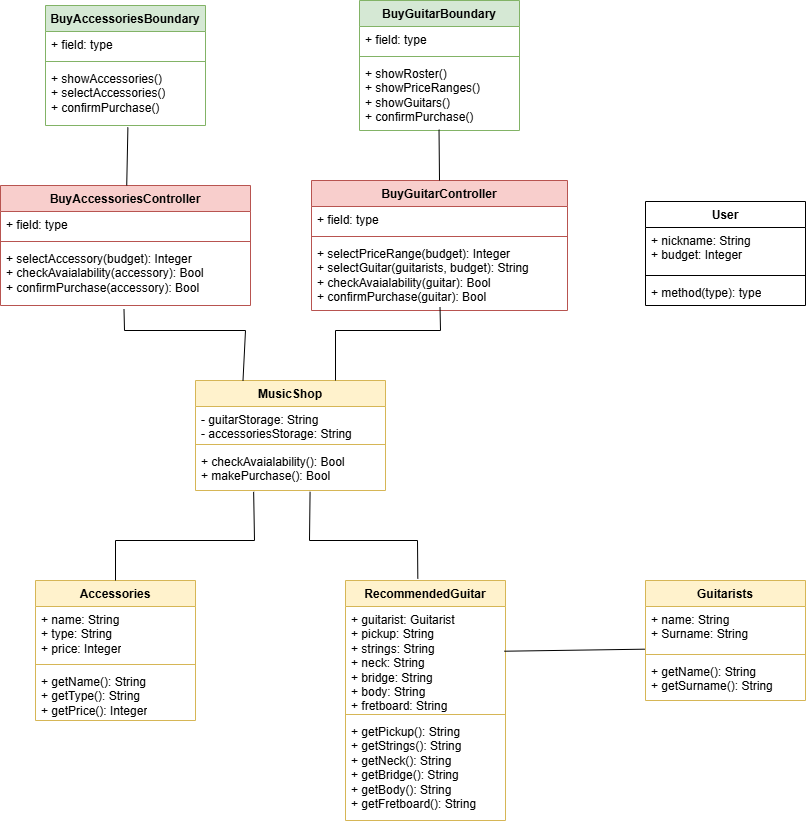

The diagram above was exported from draw.io. Its source (the exported page's mxGraphModel, read from the mxfile embedded in the PNG):
<mxGraphModel dx="1859" dy="539" grid="1" gridSize="10" guides="1" tooltips="1" connect="1" arrows="1" fold="1" page="1" pageScale="1" pageWidth="827" pageHeight="1169" math="0" shadow="0">
  <root>
    <mxCell id="WIyWlLk6GJQsqaUBKTNV-0" />
    <mxCell id="WIyWlLk6GJQsqaUBKTNV-1" parent="WIyWlLk6GJQsqaUBKTNV-0" />
    <mxCell id="K1qGl3XhEW6c-yiI3eC0-0" value="Guitarists" style="swimlane;fontStyle=1;align=center;verticalAlign=top;childLayout=stackLayout;horizontal=1;startSize=26;horizontalStack=0;resizeParent=1;resizeParentMax=0;resizeLast=0;collapsible=1;marginBottom=0;whiteSpace=wrap;html=1;fillColor=#fff2cc;strokeColor=#d6b656;" parent="WIyWlLk6GJQsqaUBKTNV-1" vertex="1">
      <mxGeometry x="620" y="600" width="160" height="120" as="geometry" />
    </mxCell>
    <mxCell id="K1qGl3XhEW6c-yiI3eC0-1" value="+ name: String&lt;div&gt;+ Surname: String&lt;/div&gt;" style="text;strokeColor=none;fillColor=none;align=left;verticalAlign=top;spacingLeft=4;spacingRight=4;overflow=hidden;rotatable=0;points=[[0,0.5],[1,0.5]];portConstraint=eastwest;whiteSpace=wrap;html=1;" parent="K1qGl3XhEW6c-yiI3eC0-0" vertex="1">
      <mxGeometry y="26" width="160" height="44" as="geometry" />
    </mxCell>
    <mxCell id="K1qGl3XhEW6c-yiI3eC0-2" value="" style="line;strokeWidth=1;fillColor=none;align=left;verticalAlign=middle;spacingTop=-1;spacingLeft=3;spacingRight=3;rotatable=0;labelPosition=right;points=[];portConstraint=eastwest;strokeColor=inherit;" parent="K1qGl3XhEW6c-yiI3eC0-0" vertex="1">
      <mxGeometry y="70" width="160" height="8" as="geometry" />
    </mxCell>
    <mxCell id="K1qGl3XhEW6c-yiI3eC0-3" value="+ getName(): String&lt;div&gt;+ getSurname(): String&lt;/div&gt;" style="text;strokeColor=none;fillColor=none;align=left;verticalAlign=top;spacingLeft=4;spacingRight=4;overflow=hidden;rotatable=0;points=[[0,0.5],[1,0.5]];portConstraint=eastwest;whiteSpace=wrap;html=1;" parent="K1qGl3XhEW6c-yiI3eC0-0" vertex="1">
      <mxGeometry y="78" width="160" height="42" as="geometry" />
    </mxCell>
    <mxCell id="K1qGl3XhEW6c-yiI3eC0-4" value="RecommendedGuitar" style="swimlane;fontStyle=1;align=center;verticalAlign=top;childLayout=stackLayout;horizontal=1;startSize=26;horizontalStack=0;resizeParent=1;resizeParentMax=0;resizeLast=0;collapsible=1;marginBottom=0;whiteSpace=wrap;html=1;fillColor=#fff2cc;strokeColor=#d6b656;" parent="WIyWlLk6GJQsqaUBKTNV-1" vertex="1">
      <mxGeometry x="320" y="600" width="160" height="240" as="geometry" />
    </mxCell>
    <mxCell id="K1qGl3XhEW6c-yiI3eC0-5" value="+ guitarist: Guitarist&lt;div&gt;+ pickup: String&lt;/div&gt;&lt;div&gt;+ strings: String&lt;/div&gt;&lt;div&gt;+ neck: String&lt;/div&gt;&lt;div&gt;+ bridge: String&lt;/div&gt;&lt;div&gt;+ body: String&lt;/div&gt;&lt;div&gt;+ fretboard: String&lt;/div&gt;" style="text;strokeColor=none;fillColor=none;align=left;verticalAlign=top;spacingLeft=4;spacingRight=4;overflow=hidden;rotatable=0;points=[[0,0.5],[1,0.5]];portConstraint=eastwest;whiteSpace=wrap;html=1;" parent="K1qGl3XhEW6c-yiI3eC0-4" vertex="1">
      <mxGeometry y="26" width="160" height="104" as="geometry" />
    </mxCell>
    <mxCell id="K1qGl3XhEW6c-yiI3eC0-6" value="" style="line;strokeWidth=1;fillColor=none;align=left;verticalAlign=middle;spacingTop=-1;spacingLeft=3;spacingRight=3;rotatable=0;labelPosition=right;points=[];portConstraint=eastwest;strokeColor=inherit;" parent="K1qGl3XhEW6c-yiI3eC0-4" vertex="1">
      <mxGeometry y="130" width="160" height="8" as="geometry" />
    </mxCell>
    <mxCell id="K1qGl3XhEW6c-yiI3eC0-7" value="+ getPickup(): String&lt;div&gt;+ getStrings()&lt;span style=&quot;background-color: initial;&quot;&gt;: String&lt;/span&gt;&lt;/div&gt;&lt;div&gt;+ getNeck()&lt;span style=&quot;background-color: initial;&quot;&gt;: String&lt;/span&gt;&lt;/div&gt;&lt;div&gt;+ getBridge()&lt;span style=&quot;background-color: initial;&quot;&gt;: String&lt;/span&gt;&lt;/div&gt;&lt;div&gt;+ getBody()&lt;span style=&quot;background-color: initial;&quot;&gt;: String&lt;/span&gt;&lt;/div&gt;&lt;div&gt;+ getFretboard(): String&lt;/div&gt;" style="text;strokeColor=none;fillColor=none;align=left;verticalAlign=top;spacingLeft=4;spacingRight=4;overflow=hidden;rotatable=0;points=[[0,0.5],[1,0.5]];portConstraint=eastwest;whiteSpace=wrap;html=1;" parent="K1qGl3XhEW6c-yiI3eC0-4" vertex="1">
      <mxGeometry y="138" width="160" height="102" as="geometry" />
    </mxCell>
    <mxCell id="K1qGl3XhEW6c-yiI3eC0-8" value="User" style="swimlane;fontStyle=1;align=center;verticalAlign=top;childLayout=stackLayout;horizontal=1;startSize=26;horizontalStack=0;resizeParent=1;resizeParentMax=0;resizeLast=0;collapsible=1;marginBottom=0;whiteSpace=wrap;html=1;" parent="WIyWlLk6GJQsqaUBKTNV-1" vertex="1">
      <mxGeometry x="620" y="221" width="160" height="104" as="geometry" />
    </mxCell>
    <mxCell id="K1qGl3XhEW6c-yiI3eC0-9" value="+ nickname: String&lt;div&gt;+ budget: Integer&lt;/div&gt;" style="text;strokeColor=none;fillColor=none;align=left;verticalAlign=top;spacingLeft=4;spacingRight=4;overflow=hidden;rotatable=0;points=[[0,0.5],[1,0.5]];portConstraint=eastwest;whiteSpace=wrap;html=1;" parent="K1qGl3XhEW6c-yiI3eC0-8" vertex="1">
      <mxGeometry y="26" width="160" height="44" as="geometry" />
    </mxCell>
    <mxCell id="K1qGl3XhEW6c-yiI3eC0-10" value="" style="line;strokeWidth=1;fillColor=none;align=left;verticalAlign=middle;spacingTop=-1;spacingLeft=3;spacingRight=3;rotatable=0;labelPosition=right;points=[];portConstraint=eastwest;strokeColor=inherit;" parent="K1qGl3XhEW6c-yiI3eC0-8" vertex="1">
      <mxGeometry y="70" width="160" height="8" as="geometry" />
    </mxCell>
    <mxCell id="K1qGl3XhEW6c-yiI3eC0-11" value="+ method(type): type" style="text;strokeColor=none;fillColor=none;align=left;verticalAlign=top;spacingLeft=4;spacingRight=4;overflow=hidden;rotatable=0;points=[[0,0.5],[1,0.5]];portConstraint=eastwest;whiteSpace=wrap;html=1;" parent="K1qGl3XhEW6c-yiI3eC0-8" vertex="1">
      <mxGeometry y="78" width="160" height="26" as="geometry" />
    </mxCell>
    <mxCell id="K1qGl3XhEW6c-yiI3eC0-12" value="BuyGuitarController" style="swimlane;fontStyle=1;align=center;verticalAlign=top;childLayout=stackLayout;horizontal=1;startSize=26;horizontalStack=0;resizeParent=1;resizeParentMax=0;resizeLast=0;collapsible=1;marginBottom=0;whiteSpace=wrap;html=1;fillColor=#f8cecc;strokeColor=#b85450;" parent="WIyWlLk6GJQsqaUBKTNV-1" vertex="1">
      <mxGeometry x="286" y="200" width="256" height="130" as="geometry" />
    </mxCell>
    <mxCell id="K1qGl3XhEW6c-yiI3eC0-13" value="+ field: type" style="text;strokeColor=none;fillColor=none;align=left;verticalAlign=top;spacingLeft=4;spacingRight=4;overflow=hidden;rotatable=0;points=[[0,0.5],[1,0.5]];portConstraint=eastwest;whiteSpace=wrap;html=1;" parent="K1qGl3XhEW6c-yiI3eC0-12" vertex="1">
      <mxGeometry y="26" width="256" height="26" as="geometry" />
    </mxCell>
    <mxCell id="K1qGl3XhEW6c-yiI3eC0-14" value="" style="line;strokeWidth=1;fillColor=none;align=left;verticalAlign=middle;spacingTop=-1;spacingLeft=3;spacingRight=3;rotatable=0;labelPosition=right;points=[];portConstraint=eastwest;strokeColor=inherit;" parent="K1qGl3XhEW6c-yiI3eC0-12" vertex="1">
      <mxGeometry y="52" width="256" height="8" as="geometry" />
    </mxCell>
    <mxCell id="K1qGl3XhEW6c-yiI3eC0-15" value="+ selectPriceRange(budget): Integer&lt;div&gt;+ selectGuitar(guitarists, budget): String&lt;/div&gt;&lt;div&gt;+ checkAvaialability(guitar): Bool&lt;/div&gt;&lt;div&gt;+ confirmPurchase(guitar): Bool&lt;/div&gt;" style="text;strokeColor=none;fillColor=none;align=left;verticalAlign=top;spacingLeft=4;spacingRight=4;overflow=hidden;rotatable=0;points=[[0,0.5],[1,0.5]];portConstraint=eastwest;whiteSpace=wrap;html=1;" parent="K1qGl3XhEW6c-yiI3eC0-12" vertex="1">
      <mxGeometry y="60" width="256" height="70" as="geometry" />
    </mxCell>
    <mxCell id="K1qGl3XhEW6c-yiI3eC0-16" value="BuyGuitarBoundary" style="swimlane;fontStyle=1;align=center;verticalAlign=top;childLayout=stackLayout;horizontal=1;startSize=26;horizontalStack=0;resizeParent=1;resizeParentMax=0;resizeLast=0;collapsible=1;marginBottom=0;whiteSpace=wrap;html=1;fillColor=#d5e8d4;strokeColor=#82b366;" parent="WIyWlLk6GJQsqaUBKTNV-1" vertex="1">
      <mxGeometry x="334" y="20" width="160" height="130" as="geometry" />
    </mxCell>
    <mxCell id="K1qGl3XhEW6c-yiI3eC0-17" value="+ field: type" style="text;strokeColor=none;fillColor=none;align=left;verticalAlign=top;spacingLeft=4;spacingRight=4;overflow=hidden;rotatable=0;points=[[0,0.5],[1,0.5]];portConstraint=eastwest;whiteSpace=wrap;html=1;" parent="K1qGl3XhEW6c-yiI3eC0-16" vertex="1">
      <mxGeometry y="26" width="160" height="26" as="geometry" />
    </mxCell>
    <mxCell id="K1qGl3XhEW6c-yiI3eC0-18" value="" style="line;strokeWidth=1;fillColor=none;align=left;verticalAlign=middle;spacingTop=-1;spacingLeft=3;spacingRight=3;rotatable=0;labelPosition=right;points=[];portConstraint=eastwest;strokeColor=inherit;" parent="K1qGl3XhEW6c-yiI3eC0-16" vertex="1">
      <mxGeometry y="52" width="160" height="8" as="geometry" />
    </mxCell>
    <mxCell id="K1qGl3XhEW6c-yiI3eC0-19" value="+ showRoster()&lt;div&gt;+ showPriceRanges()&lt;/div&gt;&lt;div&gt;+ showGuitars()&lt;/div&gt;&lt;div&gt;+ confirmPurchase()&lt;/div&gt;" style="text;strokeColor=none;fillColor=none;align=left;verticalAlign=top;spacingLeft=4;spacingRight=4;overflow=hidden;rotatable=0;points=[[0,0.5],[1,0.5]];portConstraint=eastwest;whiteSpace=wrap;html=1;" parent="K1qGl3XhEW6c-yiI3eC0-16" vertex="1">
      <mxGeometry y="60" width="160" height="70" as="geometry" />
    </mxCell>
    <mxCell id="Q8Tc2FYz8fsmD06r0op9-0" value="" style="endArrow=none;html=1;rounded=0;exitX=0.992;exitY=0.43;exitDx=0;exitDy=0;entryX=-0.004;entryY=0.97;entryDx=0;entryDy=0;entryPerimeter=0;exitPerimeter=0;" parent="WIyWlLk6GJQsqaUBKTNV-1" source="K1qGl3XhEW6c-yiI3eC0-5" target="K1qGl3XhEW6c-yiI3eC0-1" edge="1">
      <mxGeometry width="50" height="50" relative="1" as="geometry">
        <mxPoint x="424" y="424" as="sourcePoint" />
        <mxPoint x="426" y="328" as="targetPoint" />
      </mxGeometry>
    </mxCell>
    <mxCell id="Q8Tc2FYz8fsmD06r0op9-1" value="" style="endArrow=none;html=1;rounded=0;exitX=0.497;exitY=0.988;exitDx=0;exitDy=0;entryX=0.5;entryY=0;entryDx=0;entryDy=0;exitPerimeter=0;" parent="WIyWlLk6GJQsqaUBKTNV-1" source="K1qGl3XhEW6c-yiI3eC0-19" target="K1qGl3XhEW6c-yiI3eC0-12" edge="1">
      <mxGeometry width="50" height="50" relative="1" as="geometry">
        <mxPoint x="424" y="424" as="sourcePoint" />
        <mxPoint x="426" y="328" as="targetPoint" />
      </mxGeometry>
    </mxCell>
    <mxCell id="DeRqOJXhxzdfCexPWk3f-0" value="MusicShop" style="swimlane;fontStyle=1;align=center;verticalAlign=top;childLayout=stackLayout;horizontal=1;startSize=26;horizontalStack=0;resizeParent=1;resizeParentMax=0;resizeLast=0;collapsible=1;marginBottom=0;whiteSpace=wrap;html=1;fillColor=#fff2cc;strokeColor=#d6b656;" parent="WIyWlLk6GJQsqaUBKTNV-1" vertex="1">
      <mxGeometry x="170" y="400" width="190" height="110" as="geometry" />
    </mxCell>
    <mxCell id="DeRqOJXhxzdfCexPWk3f-1" value="- guitarStorage: String&lt;div&gt;- accessoriesStorage: String&lt;/div&gt;" style="text;strokeColor=none;fillColor=none;align=left;verticalAlign=top;spacingLeft=4;spacingRight=4;overflow=hidden;rotatable=0;points=[[0,0.5],[1,0.5]];portConstraint=eastwest;whiteSpace=wrap;html=1;" parent="DeRqOJXhxzdfCexPWk3f-0" vertex="1">
      <mxGeometry y="26" width="190" height="34" as="geometry" />
    </mxCell>
    <mxCell id="DeRqOJXhxzdfCexPWk3f-2" value="" style="line;strokeWidth=1;fillColor=none;align=left;verticalAlign=middle;spacingTop=-1;spacingLeft=3;spacingRight=3;rotatable=0;labelPosition=right;points=[];portConstraint=eastwest;strokeColor=inherit;" parent="DeRqOJXhxzdfCexPWk3f-0" vertex="1">
      <mxGeometry y="60" width="190" height="8" as="geometry" />
    </mxCell>
    <mxCell id="DeRqOJXhxzdfCexPWk3f-3" value="+ checkAvaialability(): Bool&lt;div&gt;+ makePurchase(): Bool&lt;/div&gt;" style="text;strokeColor=none;fillColor=none;align=left;verticalAlign=top;spacingLeft=4;spacingRight=4;overflow=hidden;rotatable=0;points=[[0,0.5],[1,0.5]];portConstraint=eastwest;whiteSpace=wrap;html=1;" parent="DeRqOJXhxzdfCexPWk3f-0" vertex="1">
      <mxGeometry y="68" width="190" height="42" as="geometry" />
    </mxCell>
    <mxCell id="DeRqOJXhxzdfCexPWk3f-4" value="Accessories" style="swimlane;fontStyle=1;align=center;verticalAlign=top;childLayout=stackLayout;horizontal=1;startSize=26;horizontalStack=0;resizeParent=1;resizeParentMax=0;resizeLast=0;collapsible=1;marginBottom=0;whiteSpace=wrap;html=1;fillColor=#fff2cc;strokeColor=#d6b656;" parent="WIyWlLk6GJQsqaUBKTNV-1" vertex="1">
      <mxGeometry x="10" y="600" width="160" height="140" as="geometry" />
    </mxCell>
    <mxCell id="DeRqOJXhxzdfCexPWk3f-5" value="+ name: String&lt;div&gt;+ type: String&lt;/div&gt;&lt;div&gt;+ price: Integer&lt;/div&gt;" style="text;strokeColor=none;fillColor=none;align=left;verticalAlign=top;spacingLeft=4;spacingRight=4;overflow=hidden;rotatable=0;points=[[0,0.5],[1,0.5]];portConstraint=eastwest;whiteSpace=wrap;html=1;" parent="DeRqOJXhxzdfCexPWk3f-4" vertex="1">
      <mxGeometry y="26" width="160" height="54" as="geometry" />
    </mxCell>
    <mxCell id="DeRqOJXhxzdfCexPWk3f-6" value="" style="line;strokeWidth=1;fillColor=none;align=left;verticalAlign=middle;spacingTop=-1;spacingLeft=3;spacingRight=3;rotatable=0;labelPosition=right;points=[];portConstraint=eastwest;strokeColor=inherit;" parent="DeRqOJXhxzdfCexPWk3f-4" vertex="1">
      <mxGeometry y="80" width="160" height="8" as="geometry" />
    </mxCell>
    <mxCell id="DeRqOJXhxzdfCexPWk3f-7" value="+ getName(): String&lt;div&gt;+ getType(): String&lt;/div&gt;&lt;div&gt;+ getPrice(): Integer&lt;/div&gt;" style="text;strokeColor=none;fillColor=none;align=left;verticalAlign=top;spacingLeft=4;spacingRight=4;overflow=hidden;rotatable=0;points=[[0,0.5],[1,0.5]];portConstraint=eastwest;whiteSpace=wrap;html=1;" parent="DeRqOJXhxzdfCexPWk3f-4" vertex="1">
      <mxGeometry y="88" width="160" height="52" as="geometry" />
    </mxCell>
    <mxCell id="DeRqOJXhxzdfCexPWk3f-8" value="BuyAccessoriesController" style="swimlane;fontStyle=1;align=center;verticalAlign=top;childLayout=stackLayout;horizontal=1;startSize=26;horizontalStack=0;resizeParent=1;resizeParentMax=0;resizeLast=0;collapsible=1;marginBottom=0;whiteSpace=wrap;html=1;fillColor=#f8cecc;strokeColor=#b85450;" parent="WIyWlLk6GJQsqaUBKTNV-1" vertex="1">
      <mxGeometry x="-25" y="205" width="250" height="120" as="geometry" />
    </mxCell>
    <mxCell id="DeRqOJXhxzdfCexPWk3f-9" value="+ field: type" style="text;strokeColor=none;fillColor=none;align=left;verticalAlign=top;spacingLeft=4;spacingRight=4;overflow=hidden;rotatable=0;points=[[0,0.5],[1,0.5]];portConstraint=eastwest;whiteSpace=wrap;html=1;" parent="DeRqOJXhxzdfCexPWk3f-8" vertex="1">
      <mxGeometry y="26" width="250" height="26" as="geometry" />
    </mxCell>
    <mxCell id="DeRqOJXhxzdfCexPWk3f-10" value="" style="line;strokeWidth=1;fillColor=none;align=left;verticalAlign=middle;spacingTop=-1;spacingLeft=3;spacingRight=3;rotatable=0;labelPosition=right;points=[];portConstraint=eastwest;strokeColor=inherit;" parent="DeRqOJXhxzdfCexPWk3f-8" vertex="1">
      <mxGeometry y="52" width="250" height="8" as="geometry" />
    </mxCell>
    <mxCell id="DeRqOJXhxzdfCexPWk3f-11" value="+ selectAccessory(budget): Integer&lt;div&gt;+ checkAvaialability(accessory): Bool&lt;/div&gt;&lt;div&gt;+ confirmPurchase(accessory): Bool&lt;/div&gt;" style="text;strokeColor=none;fillColor=none;align=left;verticalAlign=top;spacingLeft=4;spacingRight=4;overflow=hidden;rotatable=0;points=[[0,0.5],[1,0.5]];portConstraint=eastwest;whiteSpace=wrap;html=1;" parent="DeRqOJXhxzdfCexPWk3f-8" vertex="1">
      <mxGeometry y="60" width="250" height="60" as="geometry" />
    </mxCell>
    <mxCell id="DeRqOJXhxzdfCexPWk3f-18" value="BuyAccessoriesBoundary" style="swimlane;fontStyle=1;align=center;verticalAlign=top;childLayout=stackLayout;horizontal=1;startSize=26;horizontalStack=0;resizeParent=1;resizeParentMax=0;resizeLast=0;collapsible=1;marginBottom=0;whiteSpace=wrap;html=1;fillColor=#d5e8d4;strokeColor=#82b366;" parent="WIyWlLk6GJQsqaUBKTNV-1" vertex="1">
      <mxGeometry x="20" y="25" width="160" height="120" as="geometry" />
    </mxCell>
    <mxCell id="DeRqOJXhxzdfCexPWk3f-19" value="+ field: type" style="text;strokeColor=none;fillColor=none;align=left;verticalAlign=top;spacingLeft=4;spacingRight=4;overflow=hidden;rotatable=0;points=[[0,0.5],[1,0.5]];portConstraint=eastwest;whiteSpace=wrap;html=1;" parent="DeRqOJXhxzdfCexPWk3f-18" vertex="1">
      <mxGeometry y="26" width="160" height="26" as="geometry" />
    </mxCell>
    <mxCell id="DeRqOJXhxzdfCexPWk3f-20" value="" style="line;strokeWidth=1;fillColor=none;align=left;verticalAlign=middle;spacingTop=-1;spacingLeft=3;spacingRight=3;rotatable=0;labelPosition=right;points=[];portConstraint=eastwest;strokeColor=inherit;" parent="DeRqOJXhxzdfCexPWk3f-18" vertex="1">
      <mxGeometry y="52" width="160" height="8" as="geometry" />
    </mxCell>
    <mxCell id="DeRqOJXhxzdfCexPWk3f-21" value="+ showAccessories()&lt;div&gt;+ selectAccessories()&lt;/div&gt;&lt;div&gt;+ confirmPurchase()&lt;/div&gt;" style="text;strokeColor=none;fillColor=none;align=left;verticalAlign=top;spacingLeft=4;spacingRight=4;overflow=hidden;rotatable=0;points=[[0,0.5],[1,0.5]];portConstraint=eastwest;whiteSpace=wrap;html=1;" parent="DeRqOJXhxzdfCexPWk3f-18" vertex="1">
      <mxGeometry y="60" width="160" height="60" as="geometry" />
    </mxCell>
    <mxCell id="DeRqOJXhxzdfCexPWk3f-23" value="" style="endArrow=none;html=1;rounded=0;entryX=0.502;entryY=0.95;entryDx=0;entryDy=0;entryPerimeter=0;" parent="WIyWlLk6GJQsqaUBKTNV-1" target="K1qGl3XhEW6c-yiI3eC0-15" edge="1">
      <mxGeometry width="50" height="50" relative="1" as="geometry">
        <mxPoint x="310" y="400" as="sourcePoint" />
        <mxPoint x="420" y="350" as="targetPoint" />
        <Array as="points">
          <mxPoint x="310" y="350" />
          <mxPoint x="415" y="350" />
        </Array>
      </mxGeometry>
    </mxCell>
    <mxCell id="DeRqOJXhxzdfCexPWk3f-24" value="" style="endArrow=none;html=1;rounded=0;exitX=0.25;exitY=0;exitDx=0;exitDy=0;entryX=0.494;entryY=1.065;entryDx=0;entryDy=0;entryPerimeter=0;" parent="WIyWlLk6GJQsqaUBKTNV-1" source="DeRqOJXhxzdfCexPWk3f-0" target="DeRqOJXhxzdfCexPWk3f-11" edge="1">
      <mxGeometry width="50" height="50" relative="1" as="geometry">
        <mxPoint x="260" y="420" as="sourcePoint" />
        <mxPoint x="310" y="370" as="targetPoint" />
        <Array as="points">
          <mxPoint x="220" y="350" />
          <mxPoint x="99" y="350" />
        </Array>
      </mxGeometry>
    </mxCell>
    <mxCell id="DeRqOJXhxzdfCexPWk3f-25" value="" style="endArrow=none;html=1;rounded=0;exitX=0.603;exitY=1.032;exitDx=0;exitDy=0;exitPerimeter=0;entryX=0.452;entryY=-0.008;entryDx=0;entryDy=0;entryPerimeter=0;" parent="WIyWlLk6GJQsqaUBKTNV-1" source="DeRqOJXhxzdfCexPWk3f-3" target="K1qGl3XhEW6c-yiI3eC0-4" edge="1">
      <mxGeometry width="50" height="50" relative="1" as="geometry">
        <mxPoint x="230" y="620" as="sourcePoint" />
        <mxPoint x="280" y="570" as="targetPoint" />
        <Array as="points">
          <mxPoint x="284" y="560" />
          <mxPoint x="392" y="560" />
        </Array>
      </mxGeometry>
    </mxCell>
    <mxCell id="DeRqOJXhxzdfCexPWk3f-27" value="" style="endArrow=none;html=1;rounded=0;entryX=0.306;entryY=1.032;entryDx=0;entryDy=0;entryPerimeter=0;exitX=0.5;exitY=0;exitDx=0;exitDy=0;" parent="WIyWlLk6GJQsqaUBKTNV-1" source="DeRqOJXhxzdfCexPWk3f-4" target="DeRqOJXhxzdfCexPWk3f-3" edge="1">
      <mxGeometry width="50" height="50" relative="1" as="geometry">
        <mxPoint x="230" y="620" as="sourcePoint" />
        <mxPoint x="280" y="570" as="targetPoint" />
        <Array as="points">
          <mxPoint x="90" y="560" />
          <mxPoint x="229" y="560" />
        </Array>
      </mxGeometry>
    </mxCell>
    <mxCell id="DeRqOJXhxzdfCexPWk3f-28" value="" style="endArrow=none;html=1;rounded=0;entryX=0.515;entryY=1.032;entryDx=0;entryDy=0;entryPerimeter=0;" parent="WIyWlLk6GJQsqaUBKTNV-1" source="DeRqOJXhxzdfCexPWk3f-8" target="DeRqOJXhxzdfCexPWk3f-21" edge="1">
      <mxGeometry width="50" height="50" relative="1" as="geometry">
        <mxPoint x="230" y="270" as="sourcePoint" />
        <mxPoint x="280" y="220" as="targetPoint" />
      </mxGeometry>
    </mxCell>
  </root>
</mxGraphModel>